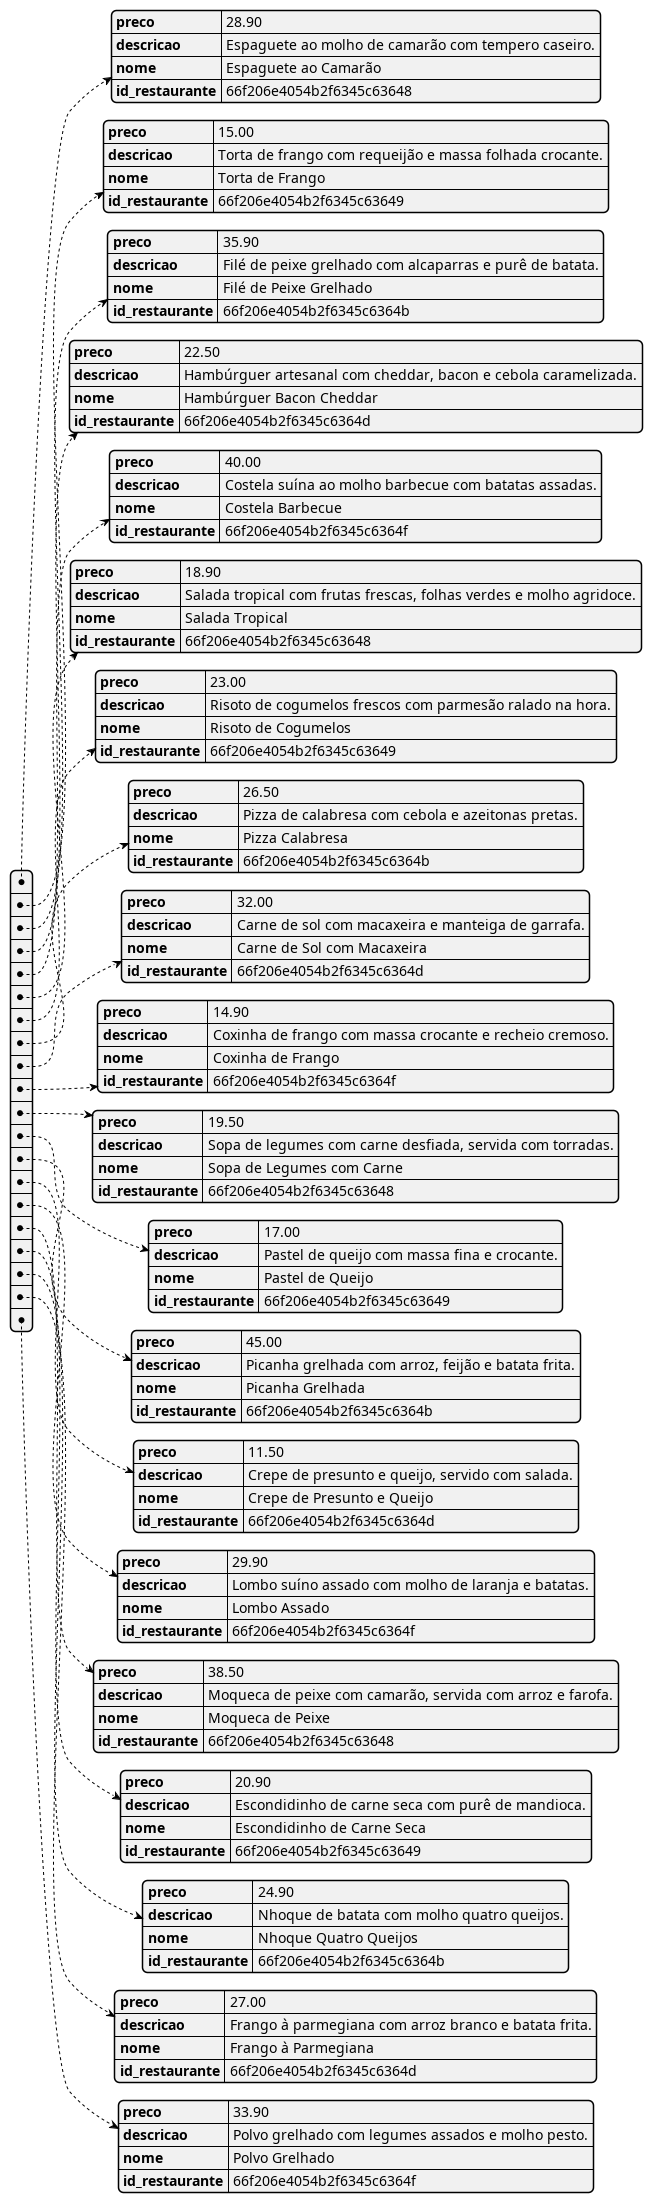

The diagram above was rendered by PlantUML. Its source (embedded in the PNG):
@startjson
  [
    {

        "preco": 28.90,

        "descricao": "Espaguete ao molho de camarão com tempero caseiro.",

        "nome": "Espaguete ao Camarão",

        "id_restaurante": "66f206e4054b2f6345c63648"

    },

    {

        "preco": 15.00,

        "descricao": "Torta de frango com requeijão e massa folhada crocante.",

        "nome": "Torta de Frango",

        "id_restaurante": "66f206e4054b2f6345c63649"

    },

    {

        "preco": 35.90,

        "descricao": "Filé de peixe grelhado com alcaparras e purê de batata.",

        "nome": "Filé de Peixe Grelhado",

        "id_restaurante": "66f206e4054b2f6345c6364b"

    },

    {

        "preco": 22.50,

        "descricao": "Hambúrguer artesanal com cheddar, bacon e cebola caramelizada.",

        "nome": "Hambúrguer Bacon Cheddar",

        "id_restaurante": "66f206e4054b2f6345c6364d"

    },

    {

        "preco": 40.00,

        "descricao": "Costela suína ao molho barbecue com batatas assadas.",

        "nome": "Costela Barbecue",

        "id_restaurante": "66f206e4054b2f6345c6364f"

    },

    {

        "preco": 18.90,

        "descricao": "Salada tropical com frutas frescas, folhas verdes e molho agridoce.",

        "nome": "Salada Tropical",

        "id_restaurante": "66f206e4054b2f6345c63648"

    },

    {

        "preco": 23.00,

        "descricao": "Risoto de cogumelos frescos com parmesão ralado na hora.",

        "nome": "Risoto de Cogumelos",

        "id_restaurante": "66f206e4054b2f6345c63649"

    },

    {

        "preco": 26.50,

        "descricao": "Pizza de calabresa com cebola e azeitonas pretas.",

        "nome": "Pizza Calabresa",

        "id_restaurante": "66f206e4054b2f6345c6364b"

    },

    {

        "preco": 32.00,

        "descricao": "Carne de sol com macaxeira e manteiga de garrafa.",

        "nome": "Carne de Sol com Macaxeira",

        "id_restaurante": "66f206e4054b2f6345c6364d"

    },

    {

        "preco": 14.90,

        "descricao": "Coxinha de frango com massa crocante e recheio cremoso.",

        "nome": "Coxinha de Frango",

        "id_restaurante": "66f206e4054b2f6345c6364f"

    },

    {

        "preco": 19.50,

        "descricao": "Sopa de legumes com carne desfiada, servida com torradas.",

        "nome": "Sopa de Legumes com Carne",

        "id_restaurante": "66f206e4054b2f6345c63648"

    },

    {

        "preco": 17.00,

        "descricao": "Pastel de queijo com massa fina e crocante.",

        "nome": "Pastel de Queijo",

        "id_restaurante": "66f206e4054b2f6345c63649"

    },

    {

        "preco": 45.00,

        "descricao": "Picanha grelhada com arroz, feijão e batata frita.",

        "nome": "Picanha Grelhada",

        "id_restaurante": "66f206e4054b2f6345c6364b"

    },

    {

        "preco": 11.50,

        "descricao": "Crepe de presunto e queijo, servido com salada.",

        "nome": "Crepe de Presunto e Queijo",

        "id_restaurante": "66f206e4054b2f6345c6364d"

    },

    {

        "preco": 29.90,

        "descricao": "Lombo suíno assado com molho de laranja e batatas.",

        "nome": "Lombo Assado",

        "id_restaurante": "66f206e4054b2f6345c6364f"

    },

    {

        "preco": 38.50,

        "descricao": "Moqueca de peixe com camarão, servida com arroz e farofa.",

        "nome": "Moqueca de Peixe",

        "id_restaurante": "66f206e4054b2f6345c63648"

    },

    {

        "preco": 20.90,

        "descricao": "Escondidinho de carne seca com purê de mandioca.",

        "nome": "Escondidinho de Carne Seca",

        "id_restaurante": "66f206e4054b2f6345c63649"

    },

    {

        "preco": 24.90,

        "descricao": "Nhoque de batata com molho quatro queijos.",

        "nome": "Nhoque Quatro Queijos",

        "id_restaurante": "66f206e4054b2f6345c6364b"

    },

    {

        "preco": 27.00,

        "descricao": "Frango à parmegiana com arroz branco e batata frita.",

        "nome": "Frango à Parmegiana",

        "id_restaurante": "66f206e4054b2f6345c6364d"

    },

    {

        "preco": 33.90,

        "descricao": "Polvo grelhado com legumes assados e molho pesto.",

        "nome": "Polvo Grelhado",

        "id_restaurante": "66f206e4054b2f6345c6364f"

    }

]
 
@endjson